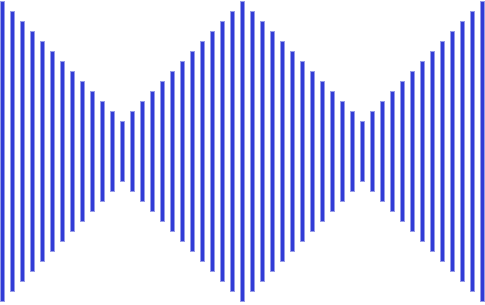

The diagram above was exported from draw.io. Its source (the exported page's mxGraphModel, read from the mxfile embedded in the PNG):
<mxGraphModel dx="659" dy="543" grid="1" gridSize="10" guides="1" tooltips="1" connect="1" arrows="1" fold="1" page="1" pageScale="1" pageWidth="827" pageHeight="1169" math="0" shadow="0">
  <root>
    <mxCell id="0" />
    <mxCell id="1" parent="0" />
    <mxCell id="I3OjFo_00JRy1CWUliT0-31" value="" style="group;rotation=-90;" vertex="1" connectable="0" parent="1">
      <mxGeometry x="210" y="210" width="300" height="240" as="geometry" />
    </mxCell>
    <mxCell id="I3OjFo_00JRy1CWUliT0-1" value="" style="endArrow=none;html=1;strokeColor=#313CD6;strokeWidth=4;" edge="1" parent="I3OjFo_00JRy1CWUliT0-31">
      <mxGeometry width="50" height="50" relative="1" as="geometry">
        <mxPoint x="30" y="270" as="sourcePoint" />
        <mxPoint x="30" y="-30" as="targetPoint" />
      </mxGeometry>
    </mxCell>
    <mxCell id="I3OjFo_00JRy1CWUliT0-2" value="" style="endArrow=none;html=1;strokeColor=#313CD6;strokeWidth=4;" edge="1" parent="I3OjFo_00JRy1CWUliT0-31">
      <mxGeometry width="50" height="50" relative="1" as="geometry">
        <mxPoint x="40" y="260" as="sourcePoint" />
        <mxPoint x="40" y="-20" as="targetPoint" />
      </mxGeometry>
    </mxCell>
    <mxCell id="I3OjFo_00JRy1CWUliT0-3" value="" style="endArrow=none;html=1;strokeColor=#313CD6;strokeWidth=4;" edge="1" parent="I3OjFo_00JRy1CWUliT0-31">
      <mxGeometry width="50" height="50" relative="1" as="geometry">
        <mxPoint x="50" y="250" as="sourcePoint" />
        <mxPoint x="50" y="-10" as="targetPoint" />
      </mxGeometry>
    </mxCell>
    <mxCell id="I3OjFo_00JRy1CWUliT0-4" value="" style="endArrow=none;html=1;strokeColor=#313CD6;strokeWidth=4;" edge="1" parent="I3OjFo_00JRy1CWUliT0-31">
      <mxGeometry width="50" height="50" relative="1" as="geometry">
        <mxPoint x="60" y="240" as="sourcePoint" />
        <mxPoint x="60" as="targetPoint" />
      </mxGeometry>
    </mxCell>
    <mxCell id="I3OjFo_00JRy1CWUliT0-5" value="" style="endArrow=none;html=1;strokeColor=#313CD6;strokeWidth=4;" edge="1" parent="I3OjFo_00JRy1CWUliT0-31">
      <mxGeometry width="50" height="50" relative="1" as="geometry">
        <mxPoint x="70" y="230" as="sourcePoint" />
        <mxPoint x="70" y="10" as="targetPoint" />
      </mxGeometry>
    </mxCell>
    <mxCell id="I3OjFo_00JRy1CWUliT0-6" value="" style="endArrow=none;html=1;strokeColor=#313CD6;strokeWidth=4;" edge="1" parent="I3OjFo_00JRy1CWUliT0-31">
      <mxGeometry width="50" height="50" relative="1" as="geometry">
        <mxPoint x="80" y="220" as="sourcePoint" />
        <mxPoint x="80" y="20" as="targetPoint" />
      </mxGeometry>
    </mxCell>
    <mxCell id="I3OjFo_00JRy1CWUliT0-7" value="" style="endArrow=none;html=1;strokeColor=#313CD6;strokeWidth=4;" edge="1" parent="I3OjFo_00JRy1CWUliT0-31">
      <mxGeometry width="50" height="50" relative="1" as="geometry">
        <mxPoint x="90" y="210" as="sourcePoint" />
        <mxPoint x="90" y="30" as="targetPoint" />
      </mxGeometry>
    </mxCell>
    <mxCell id="I3OjFo_00JRy1CWUliT0-8" value="" style="endArrow=none;html=1;strokeColor=#313CD6;strokeWidth=4;" edge="1" parent="I3OjFo_00JRy1CWUliT0-31">
      <mxGeometry width="50" height="50" relative="1" as="geometry">
        <mxPoint x="100" y="200" as="sourcePoint" />
        <mxPoint x="100" y="40" as="targetPoint" />
      </mxGeometry>
    </mxCell>
    <mxCell id="I3OjFo_00JRy1CWUliT0-9" value="" style="endArrow=none;html=1;strokeColor=#313CD6;strokeWidth=4;" edge="1" parent="I3OjFo_00JRy1CWUliT0-31">
      <mxGeometry width="50" height="50" relative="1" as="geometry">
        <mxPoint x="110" y="190" as="sourcePoint" />
        <mxPoint x="110" y="50" as="targetPoint" />
      </mxGeometry>
    </mxCell>
    <mxCell id="I3OjFo_00JRy1CWUliT0-10" value="" style="endArrow=none;html=1;strokeColor=#313CD6;strokeWidth=4;" edge="1" parent="I3OjFo_00JRy1CWUliT0-31">
      <mxGeometry width="50" height="50" relative="1" as="geometry">
        <mxPoint x="120" y="180" as="sourcePoint" />
        <mxPoint x="120" y="60" as="targetPoint" />
      </mxGeometry>
    </mxCell>
    <mxCell id="I3OjFo_00JRy1CWUliT0-11" value="" style="endArrow=none;html=1;strokeColor=#313CD6;strokeWidth=4;" edge="1" parent="I3OjFo_00JRy1CWUliT0-31">
      <mxGeometry width="50" height="50" relative="1" as="geometry">
        <mxPoint x="130" y="170" as="sourcePoint" />
        <mxPoint x="130" y="70" as="targetPoint" />
      </mxGeometry>
    </mxCell>
    <mxCell id="I3OjFo_00JRy1CWUliT0-12" value="" style="endArrow=none;html=1;strokeColor=#313CD6;strokeWidth=4;" edge="1" parent="I3OjFo_00JRy1CWUliT0-31">
      <mxGeometry width="50" height="50" relative="1" as="geometry">
        <mxPoint x="140" y="160" as="sourcePoint" />
        <mxPoint x="140" y="80" as="targetPoint" />
      </mxGeometry>
    </mxCell>
    <mxCell id="I3OjFo_00JRy1CWUliT0-13" value="" style="endArrow=none;html=1;strokeColor=#313CD6;strokeWidth=4;" edge="1" parent="I3OjFo_00JRy1CWUliT0-31">
      <mxGeometry width="50" height="50" relative="1" as="geometry">
        <mxPoint x="150" y="150" as="sourcePoint" />
        <mxPoint x="150" y="90" as="targetPoint" />
      </mxGeometry>
    </mxCell>
    <mxCell id="I3OjFo_00JRy1CWUliT0-16" value="" style="endArrow=none;html=1;strokeColor=#313CD6;strokeWidth=4;" edge="1" parent="I3OjFo_00JRy1CWUliT0-31">
      <mxGeometry width="50" height="50" relative="1" as="geometry">
        <mxPoint x="160" y="160" as="sourcePoint" />
        <mxPoint x="160" y="80" as="targetPoint" />
      </mxGeometry>
    </mxCell>
    <mxCell id="I3OjFo_00JRy1CWUliT0-20" value="" style="endArrow=none;html=1;strokeColor=#313CD6;strokeWidth=4;" edge="1" parent="I3OjFo_00JRy1CWUliT0-31">
      <mxGeometry width="50" height="50" relative="1" as="geometry">
        <mxPoint x="170" y="170" as="sourcePoint" />
        <mxPoint x="170" y="70" as="targetPoint" />
      </mxGeometry>
    </mxCell>
    <mxCell id="I3OjFo_00JRy1CWUliT0-21" value="" style="endArrow=none;html=1;strokeColor=#313CD6;strokeWidth=4;" edge="1" parent="I3OjFo_00JRy1CWUliT0-31">
      <mxGeometry width="50" height="50" relative="1" as="geometry">
        <mxPoint x="180" y="180" as="sourcePoint" />
        <mxPoint x="180" y="60" as="targetPoint" />
      </mxGeometry>
    </mxCell>
    <mxCell id="I3OjFo_00JRy1CWUliT0-22" value="" style="endArrow=none;html=1;strokeColor=#313CD6;strokeWidth=4;" edge="1" parent="I3OjFo_00JRy1CWUliT0-31">
      <mxGeometry width="50" height="50" relative="1" as="geometry">
        <mxPoint x="190" y="190" as="sourcePoint" />
        <mxPoint x="190" y="50" as="targetPoint" />
      </mxGeometry>
    </mxCell>
    <mxCell id="I3OjFo_00JRy1CWUliT0-23" value="" style="endArrow=none;html=1;strokeColor=#313CD6;strokeWidth=4;" edge="1" parent="I3OjFo_00JRy1CWUliT0-31">
      <mxGeometry width="50" height="50" relative="1" as="geometry">
        <mxPoint x="200" y="200" as="sourcePoint" />
        <mxPoint x="200" y="40" as="targetPoint" />
      </mxGeometry>
    </mxCell>
    <mxCell id="I3OjFo_00JRy1CWUliT0-24" value="" style="endArrow=none;html=1;strokeColor=#313CD6;strokeWidth=4;" edge="1" parent="I3OjFo_00JRy1CWUliT0-31">
      <mxGeometry width="50" height="50" relative="1" as="geometry">
        <mxPoint x="210" y="210" as="sourcePoint" />
        <mxPoint x="210" y="30" as="targetPoint" />
      </mxGeometry>
    </mxCell>
    <mxCell id="I3OjFo_00JRy1CWUliT0-25" value="" style="endArrow=none;html=1;strokeColor=#313CD6;strokeWidth=4;" edge="1" parent="I3OjFo_00JRy1CWUliT0-31">
      <mxGeometry width="50" height="50" relative="1" as="geometry">
        <mxPoint x="220" y="220" as="sourcePoint" />
        <mxPoint x="220" y="20" as="targetPoint" />
      </mxGeometry>
    </mxCell>
    <mxCell id="I3OjFo_00JRy1CWUliT0-26" value="" style="endArrow=none;html=1;strokeColor=#313CD6;strokeWidth=4;" edge="1" parent="I3OjFo_00JRy1CWUliT0-31">
      <mxGeometry width="50" height="50" relative="1" as="geometry">
        <mxPoint x="230" y="230" as="sourcePoint" />
        <mxPoint x="230" y="10" as="targetPoint" />
      </mxGeometry>
    </mxCell>
    <mxCell id="I3OjFo_00JRy1CWUliT0-27" value="" style="endArrow=none;html=1;strokeColor=#313CD6;strokeWidth=4;" edge="1" parent="I3OjFo_00JRy1CWUliT0-31">
      <mxGeometry width="50" height="50" relative="1" as="geometry">
        <mxPoint x="240" y="240" as="sourcePoint" />
        <mxPoint x="240" as="targetPoint" />
      </mxGeometry>
    </mxCell>
    <mxCell id="I3OjFo_00JRy1CWUliT0-28" value="" style="endArrow=none;html=1;strokeColor=#313CD6;strokeWidth=4;" edge="1" parent="I3OjFo_00JRy1CWUliT0-31">
      <mxGeometry width="50" height="50" relative="1" as="geometry">
        <mxPoint x="250" y="250" as="sourcePoint" />
        <mxPoint x="250" y="-10" as="targetPoint" />
      </mxGeometry>
    </mxCell>
    <mxCell id="I3OjFo_00JRy1CWUliT0-29" value="" style="endArrow=none;html=1;strokeColor=#313CD6;strokeWidth=4;" edge="1" parent="I3OjFo_00JRy1CWUliT0-31">
      <mxGeometry width="50" height="50" relative="1" as="geometry">
        <mxPoint x="260" y="260" as="sourcePoint" />
        <mxPoint x="260" y="-20" as="targetPoint" />
      </mxGeometry>
    </mxCell>
    <mxCell id="I3OjFo_00JRy1CWUliT0-30" value="" style="endArrow=none;html=1;strokeColor=#313CD6;strokeWidth=4;" edge="1" parent="I3OjFo_00JRy1CWUliT0-31">
      <mxGeometry width="50" height="50" relative="1" as="geometry">
        <mxPoint x="270" y="270" as="sourcePoint" />
        <mxPoint x="270" y="-30" as="targetPoint" />
      </mxGeometry>
    </mxCell>
    <mxCell id="I3OjFo_00JRy1CWUliT0-32" value="" style="endArrow=none;html=1;strokeColor=#313CD6;strokeWidth=4;" edge="1" parent="1">
      <mxGeometry width="50" height="50" relative="1" as="geometry">
        <mxPoint x="490.0000000000001" y="470" as="sourcePoint" />
        <mxPoint x="490.0000000000001" y="190" as="targetPoint" />
      </mxGeometry>
    </mxCell>
    <mxCell id="I3OjFo_00JRy1CWUliT0-35" value="" style="endArrow=none;html=1;strokeColor=#313CD6;strokeWidth=4;" edge="1" parent="1">
      <mxGeometry width="50" height="50" relative="1" as="geometry">
        <mxPoint x="520.0000000000001" y="440" as="sourcePoint" />
        <mxPoint x="520.0000000000001" y="220" as="targetPoint" />
      </mxGeometry>
    </mxCell>
    <mxCell id="I3OjFo_00JRy1CWUliT0-36" value="" style="endArrow=none;html=1;strokeColor=#313CD6;strokeWidth=4;" edge="1" parent="1">
      <mxGeometry width="50" height="50" relative="1" as="geometry">
        <mxPoint x="530.0000000000001" y="430" as="sourcePoint" />
        <mxPoint x="530.0000000000001" y="230" as="targetPoint" />
      </mxGeometry>
    </mxCell>
    <mxCell id="I3OjFo_00JRy1CWUliT0-38" value="" style="endArrow=none;html=1;strokeColor=#313CD6;strokeWidth=4;" edge="1" parent="1">
      <mxGeometry width="50" height="50" relative="1" as="geometry">
        <mxPoint x="540.0000000000001" y="420" as="sourcePoint" />
        <mxPoint x="540.0000000000001" y="240" as="targetPoint" />
      </mxGeometry>
    </mxCell>
    <mxCell id="I3OjFo_00JRy1CWUliT0-39" value="" style="endArrow=none;html=1;strokeColor=#313CD6;strokeWidth=4;" edge="1" parent="1">
      <mxGeometry width="50" height="50" relative="1" as="geometry">
        <mxPoint x="550.0000000000001" y="410" as="sourcePoint" />
        <mxPoint x="550.0000000000001" y="250" as="targetPoint" />
      </mxGeometry>
    </mxCell>
    <mxCell id="I3OjFo_00JRy1CWUliT0-41" value="" style="endArrow=none;html=1;strokeColor=#313CD6;strokeWidth=4;" edge="1" parent="1">
      <mxGeometry width="50" height="50" relative="1" as="geometry">
        <mxPoint x="560.0000000000001" y="400" as="sourcePoint" />
        <mxPoint x="560.0000000000001" y="260" as="targetPoint" />
      </mxGeometry>
    </mxCell>
    <mxCell id="I3OjFo_00JRy1CWUliT0-42" value="" style="endArrow=none;html=1;strokeColor=#313CD6;strokeWidth=4;" edge="1" parent="1">
      <mxGeometry width="50" height="50" relative="1" as="geometry">
        <mxPoint x="570.0000000000001" y="390" as="sourcePoint" />
        <mxPoint x="570.0000000000001" y="270" as="targetPoint" />
      </mxGeometry>
    </mxCell>
    <mxCell id="I3OjFo_00JRy1CWUliT0-43" value="" style="endArrow=none;html=1;strokeColor=#313CD6;strokeWidth=4;" edge="1" parent="1">
      <mxGeometry width="50" height="50" relative="1" as="geometry">
        <mxPoint x="580.0000000000001" y="380" as="sourcePoint" />
        <mxPoint x="580.0000000000001" y="280" as="targetPoint" />
      </mxGeometry>
    </mxCell>
    <mxCell id="I3OjFo_00JRy1CWUliT0-44" value="" style="endArrow=none;html=1;strokeColor=#313CD6;strokeWidth=4;" edge="1" parent="1">
      <mxGeometry width="50" height="50" relative="1" as="geometry">
        <mxPoint x="590.0000000000001" y="370" as="sourcePoint" />
        <mxPoint x="590.0000000000001" y="290" as="targetPoint" />
      </mxGeometry>
    </mxCell>
    <mxCell id="I3OjFo_00JRy1CWUliT0-45" value="" style="endArrow=none;html=1;strokeColor=#313CD6;strokeWidth=4;" edge="1" parent="1">
      <mxGeometry width="50" height="50" relative="1" as="geometry">
        <mxPoint x="600.0000000000001" y="360" as="sourcePoint" />
        <mxPoint x="600.0000000000001" y="300" as="targetPoint" />
      </mxGeometry>
    </mxCell>
    <mxCell id="I3OjFo_00JRy1CWUliT0-46" value="" style="endArrow=none;html=1;strokeColor=#313CD6;strokeWidth=4;" edge="1" parent="1">
      <mxGeometry width="50" height="50" relative="1" as="geometry">
        <mxPoint x="500" y="460" as="sourcePoint" />
        <mxPoint x="500" y="200" as="targetPoint" />
      </mxGeometry>
    </mxCell>
    <mxCell id="I3OjFo_00JRy1CWUliT0-49" value="" style="endArrow=none;html=1;strokeColor=#313CD6;strokeWidth=4;" edge="1" parent="1">
      <mxGeometry width="50" height="50" relative="1" as="geometry">
        <mxPoint x="510" y="450" as="sourcePoint" />
        <mxPoint x="510" y="210" as="targetPoint" />
      </mxGeometry>
    </mxCell>
    <mxCell id="I3OjFo_00JRy1CWUliT0-62" value="" style="group;rotation=-180;" vertex="1" connectable="0" parent="1">
      <mxGeometry x="610" y="180" width="110" height="300" as="geometry" />
    </mxCell>
    <mxCell id="I3OjFo_00JRy1CWUliT0-50" value="" style="endArrow=none;html=1;strokeColor=#313CD6;strokeWidth=4;" edge="1" parent="I3OjFo_00JRy1CWUliT0-62">
      <mxGeometry width="50" height="50" relative="1" as="geometry">
        <mxPoint x="110" as="sourcePoint" />
        <mxPoint x="110" y="300" as="targetPoint" />
      </mxGeometry>
    </mxCell>
    <mxCell id="I3OjFo_00JRy1CWUliT0-51" value="" style="endArrow=none;html=1;strokeColor=#313CD6;strokeWidth=4;" edge="1" parent="I3OjFo_00JRy1CWUliT0-62">
      <mxGeometry width="50" height="50" relative="1" as="geometry">
        <mxPoint x="100" y="10" as="sourcePoint" />
        <mxPoint x="100" y="290" as="targetPoint" />
      </mxGeometry>
    </mxCell>
    <mxCell id="I3OjFo_00JRy1CWUliT0-52" value="" style="endArrow=none;html=1;strokeColor=#313CD6;strokeWidth=4;" edge="1" parent="I3OjFo_00JRy1CWUliT0-62">
      <mxGeometry width="50" height="50" relative="1" as="geometry">
        <mxPoint x="90" y="20" as="sourcePoint" />
        <mxPoint x="90" y="280" as="targetPoint" />
      </mxGeometry>
    </mxCell>
    <mxCell id="I3OjFo_00JRy1CWUliT0-53" value="" style="endArrow=none;html=1;strokeColor=#313CD6;strokeWidth=4;" edge="1" parent="I3OjFo_00JRy1CWUliT0-62">
      <mxGeometry width="50" height="50" relative="1" as="geometry">
        <mxPoint x="80" y="30" as="sourcePoint" />
        <mxPoint x="80" y="270" as="targetPoint" />
      </mxGeometry>
    </mxCell>
    <mxCell id="I3OjFo_00JRy1CWUliT0-54" value="" style="endArrow=none;html=1;strokeColor=#313CD6;strokeWidth=4;" edge="1" parent="I3OjFo_00JRy1CWUliT0-62">
      <mxGeometry width="50" height="50" relative="1" as="geometry">
        <mxPoint x="70" y="40" as="sourcePoint" />
        <mxPoint x="70" y="260" as="targetPoint" />
      </mxGeometry>
    </mxCell>
    <mxCell id="I3OjFo_00JRy1CWUliT0-55" value="" style="endArrow=none;html=1;strokeColor=#313CD6;strokeWidth=4;" edge="1" parent="I3OjFo_00JRy1CWUliT0-62">
      <mxGeometry width="50" height="50" relative="1" as="geometry">
        <mxPoint x="60" y="50" as="sourcePoint" />
        <mxPoint x="60" y="250" as="targetPoint" />
      </mxGeometry>
    </mxCell>
    <mxCell id="I3OjFo_00JRy1CWUliT0-56" value="" style="endArrow=none;html=1;strokeColor=#313CD6;strokeWidth=4;" edge="1" parent="I3OjFo_00JRy1CWUliT0-62">
      <mxGeometry width="50" height="50" relative="1" as="geometry">
        <mxPoint x="50" y="60" as="sourcePoint" />
        <mxPoint x="50" y="240" as="targetPoint" />
      </mxGeometry>
    </mxCell>
    <mxCell id="I3OjFo_00JRy1CWUliT0-57" value="" style="endArrow=none;html=1;strokeColor=#313CD6;strokeWidth=4;" edge="1" parent="I3OjFo_00JRy1CWUliT0-62">
      <mxGeometry width="50" height="50" relative="1" as="geometry">
        <mxPoint x="40" y="70" as="sourcePoint" />
        <mxPoint x="40" y="230" as="targetPoint" />
      </mxGeometry>
    </mxCell>
    <mxCell id="I3OjFo_00JRy1CWUliT0-58" value="" style="endArrow=none;html=1;strokeColor=#313CD6;strokeWidth=4;" edge="1" parent="I3OjFo_00JRy1CWUliT0-62">
      <mxGeometry width="50" height="50" relative="1" as="geometry">
        <mxPoint x="30" y="80" as="sourcePoint" />
        <mxPoint x="30" y="220" as="targetPoint" />
      </mxGeometry>
    </mxCell>
    <mxCell id="I3OjFo_00JRy1CWUliT0-59" value="" style="endArrow=none;html=1;strokeColor=#313CD6;strokeWidth=4;" edge="1" parent="I3OjFo_00JRy1CWUliT0-62">
      <mxGeometry width="50" height="50" relative="1" as="geometry">
        <mxPoint x="20" y="90" as="sourcePoint" />
        <mxPoint x="20" y="210" as="targetPoint" />
      </mxGeometry>
    </mxCell>
    <mxCell id="I3OjFo_00JRy1CWUliT0-60" value="" style="endArrow=none;html=1;strokeColor=#313CD6;strokeWidth=4;" edge="1" parent="I3OjFo_00JRy1CWUliT0-62">
      <mxGeometry width="50" height="50" relative="1" as="geometry">
        <mxPoint x="10" y="100" as="sourcePoint" />
        <mxPoint x="10" y="200" as="targetPoint" />
      </mxGeometry>
    </mxCell>
    <mxCell id="I3OjFo_00JRy1CWUliT0-61" value="" style="endArrow=none;html=1;strokeColor=#313CD6;strokeWidth=4;" edge="1" parent="I3OjFo_00JRy1CWUliT0-62">
      <mxGeometry width="50" height="50" relative="1" as="geometry">
        <mxPoint y="110" as="sourcePoint" />
        <mxPoint y="190" as="targetPoint" />
      </mxGeometry>
    </mxCell>
  </root>
</mxGraphModel>